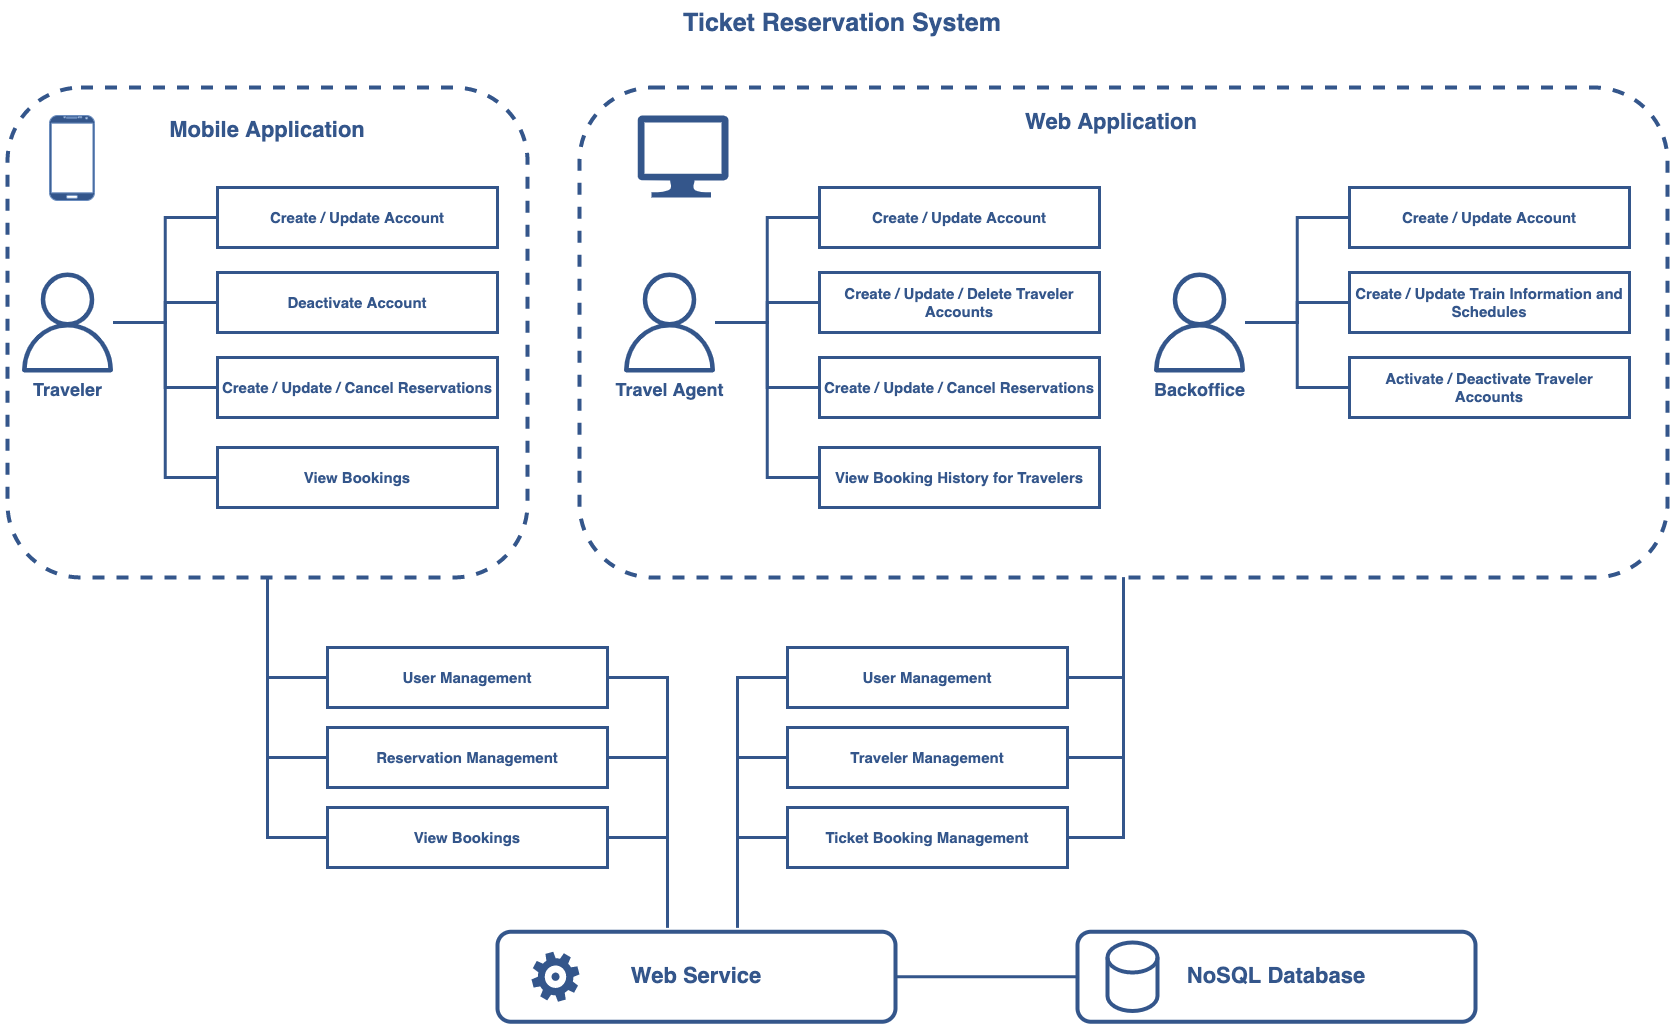

The diagram above was exported from draw.io. Its source (the exported page's mxGraphModel, read from the mxfile embedded in the PNG):
<mxGraphModel dx="3980" dy="2060" grid="1" gridSize="10" guides="1" tooltips="1" connect="1" arrows="1" fold="1" page="1" pageScale="1" pageWidth="827" pageHeight="1169" math="0" shadow="0">
  <root>
    <mxCell id="0" />
    <mxCell id="1" parent="0" />
    <mxCell id="TAANvfi4VKP99IUfwXX9-4" style="edgeStyle=orthogonalEdgeStyle;rounded=0;orthogonalLoop=1;jettySize=auto;html=1;fontSize=25;endArrow=none;endFill=0;strokeColor=#34568B;strokeWidth=3;" edge="1" parent="1" source="5aTPMnGCS0ECAETCK0OZ-118" target="TAANvfi4VKP99IUfwXX9-2">
      <mxGeometry relative="1" as="geometry" />
    </mxCell>
    <mxCell id="5aTPMnGCS0ECAETCK0OZ-118" value="&lt;b&gt;Web Service&lt;/b&gt;" style="rounded=1;whiteSpace=wrap;html=1;strokeColor=#34568B;strokeWidth=4;fontSize=22;fontColor=#34568B;fillColor=none;" parent="1" vertex="1">
      <mxGeometry x="-330" y="964.25" width="398" height="90" as="geometry" />
    </mxCell>
    <mxCell id="5aTPMnGCS0ECAETCK0OZ-126" style="edgeStyle=orthogonalEdgeStyle;rounded=0;orthogonalLoop=1;jettySize=auto;html=1;entryX=1;entryY=0.5;entryDx=0;entryDy=0;strokeColor=#34568B;strokeWidth=3;fontSize=22;fontColor=#34568B;endArrow=none;endFill=0;" parent="1" source="5aTPMnGCS0ECAETCK0OZ-99" target="5aTPMnGCS0ECAETCK0OZ-107" edge="1">
      <mxGeometry relative="1" as="geometry" />
    </mxCell>
    <mxCell id="5aTPMnGCS0ECAETCK0OZ-127" style="edgeStyle=orthogonalEdgeStyle;rounded=0;orthogonalLoop=1;jettySize=auto;html=1;entryX=1;entryY=0.5;entryDx=0;entryDy=0;strokeColor=#34568B;strokeWidth=3;fontSize=22;fontColor=#34568B;endArrow=none;endFill=0;" parent="1" source="5aTPMnGCS0ECAETCK0OZ-99" target="5aTPMnGCS0ECAETCK0OZ-108" edge="1">
      <mxGeometry relative="1" as="geometry" />
    </mxCell>
    <mxCell id="5aTPMnGCS0ECAETCK0OZ-128" style="edgeStyle=orthogonalEdgeStyle;rounded=0;orthogonalLoop=1;jettySize=auto;html=1;entryX=1;entryY=0.5;entryDx=0;entryDy=0;strokeColor=#34568B;strokeWidth=3;fontSize=22;fontColor=#34568B;endArrow=none;endFill=0;" parent="1" source="5aTPMnGCS0ECAETCK0OZ-99" target="5aTPMnGCS0ECAETCK0OZ-109" edge="1">
      <mxGeometry relative="1" as="geometry" />
    </mxCell>
    <mxCell id="5aTPMnGCS0ECAETCK0OZ-99" value="" style="rounded=1;whiteSpace=wrap;html=1;strokeColor=#34568B;strokeWidth=4;fontSize=18;fontColor=#34568B;fillColor=none;dashed=1;" parent="1" vertex="1">
      <mxGeometry x="-248" y="120" width="1088" height="490" as="geometry" />
    </mxCell>
    <mxCell id="5aTPMnGCS0ECAETCK0OZ-111" style="edgeStyle=orthogonalEdgeStyle;rounded=0;orthogonalLoop=1;jettySize=auto;html=1;entryX=0;entryY=0.5;entryDx=0;entryDy=0;strokeColor=#34568B;strokeWidth=3;fontSize=22;fontColor=#34568B;endArrow=none;endFill=0;" parent="1" source="5aTPMnGCS0ECAETCK0OZ-98" target="5aTPMnGCS0ECAETCK0OZ-104" edge="1">
      <mxGeometry relative="1" as="geometry" />
    </mxCell>
    <mxCell id="5aTPMnGCS0ECAETCK0OZ-112" style="edgeStyle=orthogonalEdgeStyle;rounded=0;orthogonalLoop=1;jettySize=auto;html=1;entryX=0;entryY=0.5;entryDx=0;entryDy=0;strokeColor=#34568B;strokeWidth=3;fontSize=22;fontColor=#34568B;endArrow=none;endFill=0;" parent="1" source="5aTPMnGCS0ECAETCK0OZ-98" target="5aTPMnGCS0ECAETCK0OZ-105" edge="1">
      <mxGeometry relative="1" as="geometry" />
    </mxCell>
    <mxCell id="5aTPMnGCS0ECAETCK0OZ-113" style="edgeStyle=orthogonalEdgeStyle;rounded=0;orthogonalLoop=1;jettySize=auto;html=1;entryX=0;entryY=0.5;entryDx=0;entryDy=0;strokeColor=#34568B;strokeWidth=3;fontSize=22;fontColor=#34568B;endArrow=none;endFill=0;" parent="1" source="5aTPMnGCS0ECAETCK0OZ-98" target="5aTPMnGCS0ECAETCK0OZ-106" edge="1">
      <mxGeometry relative="1" as="geometry" />
    </mxCell>
    <mxCell id="5aTPMnGCS0ECAETCK0OZ-98" value="" style="rounded=1;whiteSpace=wrap;html=1;strokeColor=#34568B;strokeWidth=4;fontSize=18;fontColor=#34568B;fillColor=none;dashed=1;" parent="1" vertex="1">
      <mxGeometry x="-820" y="120" width="520" height="490" as="geometry" />
    </mxCell>
    <mxCell id="5aTPMnGCS0ECAETCK0OZ-51" value="" style="verticalLabelPosition=bottom;verticalAlign=top;html=1;shadow=0;dashed=0;strokeWidth=1;shape=mxgraph.android.phone2;strokeColor=#6c8ebf;fontSize=20;fillColor=#34568B;" parent="1" vertex="1">
      <mxGeometry x="-778" y="148" width="45" height="85" as="geometry" />
    </mxCell>
    <mxCell id="5aTPMnGCS0ECAETCK0OZ-52" value="" style="sketch=0;aspect=fixed;pointerEvents=1;shadow=0;dashed=0;html=1;strokeColor=none;labelPosition=center;verticalLabelPosition=bottom;verticalAlign=top;align=center;fillColor=#34568B;shape=mxgraph.azure.computer;fontSize=20;" parent="1" vertex="1">
      <mxGeometry x="-190" y="148" width="91.11" height="82" as="geometry" />
    </mxCell>
    <mxCell id="5aTPMnGCS0ECAETCK0OZ-72" style="edgeStyle=orthogonalEdgeStyle;rounded=0;orthogonalLoop=1;jettySize=auto;html=1;entryX=0;entryY=0.5;entryDx=0;entryDy=0;fontSize=18;fontColor=#007FFF;endArrow=none;endFill=0;strokeWidth=3;strokeColor=#34568B;" parent="1" source="5aTPMnGCS0ECAETCK0OZ-53" target="5aTPMnGCS0ECAETCK0OZ-57" edge="1">
      <mxGeometry relative="1" as="geometry" />
    </mxCell>
    <mxCell id="5aTPMnGCS0ECAETCK0OZ-75" style="edgeStyle=orthogonalEdgeStyle;rounded=0;orthogonalLoop=1;jettySize=auto;html=1;entryX=0;entryY=0.5;entryDx=0;entryDy=0;strokeColor=#34568B;strokeWidth=3;fontSize=18;fontColor=#34568B;endArrow=none;endFill=0;" parent="1" source="5aTPMnGCS0ECAETCK0OZ-53" target="5aTPMnGCS0ECAETCK0OZ-58" edge="1">
      <mxGeometry relative="1" as="geometry" />
    </mxCell>
    <mxCell id="5aTPMnGCS0ECAETCK0OZ-76" style="edgeStyle=orthogonalEdgeStyle;rounded=0;orthogonalLoop=1;jettySize=auto;html=1;entryX=0;entryY=0.5;entryDx=0;entryDy=0;strokeColor=#34568B;strokeWidth=3;fontSize=18;fontColor=#34568B;endArrow=none;endFill=0;" parent="1" source="5aTPMnGCS0ECAETCK0OZ-53" target="5aTPMnGCS0ECAETCK0OZ-59" edge="1">
      <mxGeometry relative="1" as="geometry" />
    </mxCell>
    <mxCell id="5aTPMnGCS0ECAETCK0OZ-77" style="edgeStyle=orthogonalEdgeStyle;rounded=0;orthogonalLoop=1;jettySize=auto;html=1;entryX=0;entryY=0.5;entryDx=0;entryDy=0;strokeColor=#34568B;strokeWidth=3;fontSize=18;fontColor=#34568B;endArrow=none;endFill=0;" parent="1" source="5aTPMnGCS0ECAETCK0OZ-53" target="5aTPMnGCS0ECAETCK0OZ-60" edge="1">
      <mxGeometry relative="1" as="geometry" />
    </mxCell>
    <mxCell id="5aTPMnGCS0ECAETCK0OZ-53" value="&lt;font color=&quot;#34568b&quot; style=&quot;font-size: 18px;&quot;&gt;&lt;b style=&quot;&quot;&gt;Traveler&lt;/b&gt;&lt;/font&gt;" style="sketch=0;outlineConnect=0;fontColor=#232F3E;gradientColor=none;fillColor=#34568B;strokeColor=none;dashed=0;verticalLabelPosition=bottom;verticalAlign=top;align=center;html=1;fontSize=12;fontStyle=0;aspect=fixed;pointerEvents=1;shape=mxgraph.aws4.user;" parent="1" vertex="1">
      <mxGeometry x="-810" y="305" width="100" height="100" as="geometry" />
    </mxCell>
    <mxCell id="5aTPMnGCS0ECAETCK0OZ-57" value="&lt;b style=&quot;&quot;&gt;&lt;font color=&quot;#34568b&quot;&gt;Create / Update Account&lt;/font&gt;&lt;/b&gt;" style="rounded=0;whiteSpace=wrap;html=1;fontSize=15;fillColor=none;strokeColor=#34568B;strokeWidth=3;" parent="1" vertex="1">
      <mxGeometry x="-610" y="220" width="280" height="60" as="geometry" />
    </mxCell>
    <mxCell id="5aTPMnGCS0ECAETCK0OZ-58" value="&lt;font&gt;&lt;b&gt;Deactivate Account&lt;/b&gt;&lt;/font&gt;" style="rounded=0;whiteSpace=wrap;html=1;fontSize=15;fillColor=none;strokeColor=#34568B;strokeWidth=3;fontColor=#34568B;" parent="1" vertex="1">
      <mxGeometry x="-610" y="305" width="280" height="60" as="geometry" />
    </mxCell>
    <mxCell id="5aTPMnGCS0ECAETCK0OZ-59" value="&lt;font&gt;&lt;b&gt;Create / Update / Cancel Reservations&lt;/b&gt;&lt;/font&gt;" style="rounded=0;whiteSpace=wrap;html=1;fontSize=15;fillColor=none;strokeColor=#34568B;strokeWidth=3;fontColor=#34568B;" parent="1" vertex="1">
      <mxGeometry x="-610" y="390" width="280" height="60" as="geometry" />
    </mxCell>
    <mxCell id="5aTPMnGCS0ECAETCK0OZ-60" value="&lt;font&gt;&lt;b&gt;View Bookings&lt;/b&gt;&lt;/font&gt;" style="rounded=0;whiteSpace=wrap;html=1;fontSize=15;fillColor=none;strokeColor=#34568B;strokeWidth=3;fontColor=#34568B;" parent="1" vertex="1">
      <mxGeometry x="-610" y="480" width="280" height="60" as="geometry" />
    </mxCell>
    <mxCell id="5aTPMnGCS0ECAETCK0OZ-78" style="edgeStyle=orthogonalEdgeStyle;rounded=0;orthogonalLoop=1;jettySize=auto;html=1;entryX=0;entryY=0.5;entryDx=0;entryDy=0;fontSize=18;fontColor=#007FFF;endArrow=none;endFill=0;strokeWidth=3;strokeColor=#34568B;" parent="1" source="5aTPMnGCS0ECAETCK0OZ-82" target="5aTPMnGCS0ECAETCK0OZ-83" edge="1">
      <mxGeometry relative="1" as="geometry" />
    </mxCell>
    <mxCell id="5aTPMnGCS0ECAETCK0OZ-79" style="edgeStyle=orthogonalEdgeStyle;rounded=0;orthogonalLoop=1;jettySize=auto;html=1;entryX=0;entryY=0.5;entryDx=0;entryDy=0;strokeColor=#34568B;strokeWidth=3;fontSize=18;fontColor=#34568B;endArrow=none;endFill=0;" parent="1" source="5aTPMnGCS0ECAETCK0OZ-82" target="5aTPMnGCS0ECAETCK0OZ-84" edge="1">
      <mxGeometry relative="1" as="geometry" />
    </mxCell>
    <mxCell id="5aTPMnGCS0ECAETCK0OZ-80" style="edgeStyle=orthogonalEdgeStyle;rounded=0;orthogonalLoop=1;jettySize=auto;html=1;entryX=0;entryY=0.5;entryDx=0;entryDy=0;strokeColor=#34568B;strokeWidth=3;fontSize=18;fontColor=#34568B;endArrow=none;endFill=0;" parent="1" source="5aTPMnGCS0ECAETCK0OZ-82" target="5aTPMnGCS0ECAETCK0OZ-85" edge="1">
      <mxGeometry relative="1" as="geometry" />
    </mxCell>
    <mxCell id="5aTPMnGCS0ECAETCK0OZ-81" style="edgeStyle=orthogonalEdgeStyle;rounded=0;orthogonalLoop=1;jettySize=auto;html=1;entryX=0;entryY=0.5;entryDx=0;entryDy=0;strokeColor=#34568B;strokeWidth=3;fontSize=18;fontColor=#34568B;endArrow=none;endFill=0;" parent="1" source="5aTPMnGCS0ECAETCK0OZ-82" target="5aTPMnGCS0ECAETCK0OZ-86" edge="1">
      <mxGeometry relative="1" as="geometry" />
    </mxCell>
    <mxCell id="5aTPMnGCS0ECAETCK0OZ-82" value="&lt;font color=&quot;#34568b&quot; style=&quot;font-size: 18px;&quot;&gt;&lt;b style=&quot;&quot;&gt;Travel Agent&lt;/b&gt;&lt;/font&gt;" style="sketch=0;outlineConnect=0;fontColor=#232F3E;gradientColor=none;fillColor=#34568B;strokeColor=none;dashed=0;verticalLabelPosition=bottom;verticalAlign=top;align=center;html=1;fontSize=12;fontStyle=0;aspect=fixed;pointerEvents=1;shape=mxgraph.aws4.user;" parent="1" vertex="1">
      <mxGeometry x="-208" y="305" width="100" height="100" as="geometry" />
    </mxCell>
    <mxCell id="5aTPMnGCS0ECAETCK0OZ-83" value="&lt;b style=&quot;&quot;&gt;&lt;font color=&quot;#34568b&quot;&gt;Create / Update Account&lt;/font&gt;&lt;/b&gt;" style="rounded=0;whiteSpace=wrap;html=1;fontSize=15;fillColor=none;strokeColor=#34568B;strokeWidth=3;" parent="1" vertex="1">
      <mxGeometry x="-8" y="220" width="280" height="60" as="geometry" />
    </mxCell>
    <mxCell id="5aTPMnGCS0ECAETCK0OZ-84" value="&lt;font&gt;&lt;b&gt;Create / Update / Delete Traveler Accounts&lt;/b&gt;&lt;/font&gt;" style="rounded=0;whiteSpace=wrap;html=1;fontSize=15;fillColor=none;strokeColor=#34568B;strokeWidth=3;fontColor=#34568B;" parent="1" vertex="1">
      <mxGeometry x="-8" y="305" width="280" height="60" as="geometry" />
    </mxCell>
    <mxCell id="5aTPMnGCS0ECAETCK0OZ-85" value="&lt;font&gt;&lt;b&gt;Create / Update / Cancel Reservations&lt;/b&gt;&lt;/font&gt;" style="rounded=0;whiteSpace=wrap;html=1;fontSize=15;fillColor=none;strokeColor=#34568B;strokeWidth=3;fontColor=#34568B;" parent="1" vertex="1">
      <mxGeometry x="-8" y="390" width="280" height="60" as="geometry" />
    </mxCell>
    <mxCell id="5aTPMnGCS0ECAETCK0OZ-86" value="&lt;font&gt;&lt;b&gt;View Booking History for Travelers&lt;/b&gt;&lt;/font&gt;" style="rounded=0;whiteSpace=wrap;html=1;fontSize=15;fillColor=none;strokeColor=#34568B;strokeWidth=3;fontColor=#34568B;" parent="1" vertex="1">
      <mxGeometry x="-8" y="480" width="280" height="60" as="geometry" />
    </mxCell>
    <mxCell id="5aTPMnGCS0ECAETCK0OZ-89" style="edgeStyle=orthogonalEdgeStyle;rounded=0;orthogonalLoop=1;jettySize=auto;html=1;entryX=0;entryY=0.5;entryDx=0;entryDy=0;fontSize=18;fontColor=#007FFF;endArrow=none;endFill=0;strokeWidth=3;strokeColor=#34568B;" parent="1" source="5aTPMnGCS0ECAETCK0OZ-93" target="5aTPMnGCS0ECAETCK0OZ-94" edge="1">
      <mxGeometry relative="1" as="geometry" />
    </mxCell>
    <mxCell id="5aTPMnGCS0ECAETCK0OZ-90" style="edgeStyle=orthogonalEdgeStyle;rounded=0;orthogonalLoop=1;jettySize=auto;html=1;entryX=0;entryY=0.5;entryDx=0;entryDy=0;strokeColor=#34568B;strokeWidth=3;fontSize=18;fontColor=#34568B;endArrow=none;endFill=0;" parent="1" source="5aTPMnGCS0ECAETCK0OZ-93" target="5aTPMnGCS0ECAETCK0OZ-95" edge="1">
      <mxGeometry relative="1" as="geometry" />
    </mxCell>
    <mxCell id="5aTPMnGCS0ECAETCK0OZ-91" style="edgeStyle=orthogonalEdgeStyle;rounded=0;orthogonalLoop=1;jettySize=auto;html=1;entryX=0;entryY=0.5;entryDx=0;entryDy=0;strokeColor=#34568B;strokeWidth=3;fontSize=18;fontColor=#34568B;endArrow=none;endFill=0;" parent="1" source="5aTPMnGCS0ECAETCK0OZ-93" target="5aTPMnGCS0ECAETCK0OZ-96" edge="1">
      <mxGeometry relative="1" as="geometry" />
    </mxCell>
    <mxCell id="5aTPMnGCS0ECAETCK0OZ-93" value="&lt;font color=&quot;#34568b&quot; style=&quot;font-size: 18px;&quot;&gt;&lt;b style=&quot;&quot;&gt;Backoffice&lt;/b&gt;&lt;/font&gt;" style="sketch=0;outlineConnect=0;fontColor=#232F3E;gradientColor=none;fillColor=#34568B;strokeColor=none;dashed=0;verticalLabelPosition=bottom;verticalAlign=top;align=center;html=1;fontSize=12;fontStyle=0;aspect=fixed;pointerEvents=1;shape=mxgraph.aws4.user;" parent="1" vertex="1">
      <mxGeometry x="322" y="305" width="100" height="100" as="geometry" />
    </mxCell>
    <mxCell id="5aTPMnGCS0ECAETCK0OZ-94" value="&lt;b style=&quot;&quot;&gt;&lt;font color=&quot;#34568b&quot;&gt;Create / Update Account&lt;/font&gt;&lt;/b&gt;" style="rounded=0;whiteSpace=wrap;html=1;fontSize=15;fillColor=none;strokeColor=#34568B;strokeWidth=3;" parent="1" vertex="1">
      <mxGeometry x="522" y="220" width="280" height="60" as="geometry" />
    </mxCell>
    <mxCell id="5aTPMnGCS0ECAETCK0OZ-95" value="&lt;font&gt;&lt;b&gt;Create / Update Train Information and Schedules&lt;/b&gt;&lt;/font&gt;" style="rounded=0;whiteSpace=wrap;html=1;fontSize=15;fillColor=none;strokeColor=#34568B;strokeWidth=3;fontColor=#34568B;" parent="1" vertex="1">
      <mxGeometry x="522" y="305" width="280" height="60" as="geometry" />
    </mxCell>
    <mxCell id="5aTPMnGCS0ECAETCK0OZ-96" value="&lt;font&gt;&lt;b&gt;Activate / Deactivate Traveler Accounts&lt;/b&gt;&lt;/font&gt;" style="rounded=0;whiteSpace=wrap;html=1;fontSize=15;fillColor=none;strokeColor=#34568B;strokeWidth=3;fontColor=#34568B;" parent="1" vertex="1">
      <mxGeometry x="522" y="390" width="280" height="60" as="geometry" />
    </mxCell>
    <mxCell id="5aTPMnGCS0ECAETCK0OZ-100" value="&lt;font style=&quot;font-size: 22px;&quot;&gt;&lt;b style=&quot;font-size: 22px;&quot;&gt;Mobile Application&lt;/b&gt;&lt;/font&gt;" style="text;html=1;strokeColor=none;fillColor=none;align=center;verticalAlign=middle;whiteSpace=wrap;rounded=0;dashed=1;strokeWidth=4;fontSize=22;fontColor=#34568B;" parent="1" vertex="1">
      <mxGeometry x="-690" y="148" width="260" height="30" as="geometry" />
    </mxCell>
    <mxCell id="5aTPMnGCS0ECAETCK0OZ-101" value="&lt;font style=&quot;font-size: 22px;&quot;&gt;&lt;b style=&quot;font-size: 22px;&quot;&gt;Web Application&lt;/b&gt;&lt;/font&gt;" style="text;html=1;strokeColor=none;fillColor=none;align=center;verticalAlign=middle;whiteSpace=wrap;rounded=0;dashed=1;strokeWidth=4;fontSize=22;fontColor=#34568B;" parent="1" vertex="1">
      <mxGeometry x="154" y="140" width="260" height="30" as="geometry" />
    </mxCell>
    <mxCell id="5aTPMnGCS0ECAETCK0OZ-103" value="" style="sketch=0;pointerEvents=1;shadow=0;dashed=0;html=1;strokeColor=none;fillColor=#34568B;labelPosition=center;verticalLabelPosition=bottom;verticalAlign=top;outlineConnect=0;align=center;shape=mxgraph.office.concepts.settings_office_365;strokeWidth=4;fontSize=22;fontColor=#34568B;" parent="1" vertex="1">
      <mxGeometry x="-296" y="984.25" width="48" height="50" as="geometry" />
    </mxCell>
    <mxCell id="5aTPMnGCS0ECAETCK0OZ-132" style="edgeStyle=orthogonalEdgeStyle;rounded=0;orthogonalLoop=1;jettySize=auto;html=1;strokeColor=#34568B;strokeWidth=3;fontSize=22;fontColor=#34568B;endArrow=none;endFill=0;" parent="1" source="5aTPMnGCS0ECAETCK0OZ-104" edge="1">
      <mxGeometry relative="1" as="geometry">
        <mxPoint x="-160" y="960" as="targetPoint" />
      </mxGeometry>
    </mxCell>
    <mxCell id="5aTPMnGCS0ECAETCK0OZ-104" value="&lt;b style=&quot;&quot;&gt;&lt;font color=&quot;#34568b&quot;&gt;User Management&lt;/font&gt;&lt;/b&gt;" style="rounded=0;whiteSpace=wrap;html=1;fontSize=15;fillColor=none;strokeColor=#34568B;strokeWidth=3;" parent="1" vertex="1">
      <mxGeometry x="-500" y="680" width="280" height="60" as="geometry" />
    </mxCell>
    <mxCell id="5aTPMnGCS0ECAETCK0OZ-130" style="edgeStyle=orthogonalEdgeStyle;rounded=0;orthogonalLoop=1;jettySize=auto;html=1;exitX=1;exitY=0.5;exitDx=0;exitDy=0;strokeColor=#34568B;strokeWidth=3;fontSize=22;fontColor=#34568B;endArrow=none;endFill=0;" parent="1" source="5aTPMnGCS0ECAETCK0OZ-105" edge="1">
      <mxGeometry relative="1" as="geometry">
        <mxPoint x="-160" y="960" as="targetPoint" />
      </mxGeometry>
    </mxCell>
    <mxCell id="5aTPMnGCS0ECAETCK0OZ-105" value="&lt;b style=&quot;&quot;&gt;&lt;font color=&quot;#34568b&quot;&gt;Reservation Management&lt;/font&gt;&lt;/b&gt;" style="rounded=0;whiteSpace=wrap;html=1;fontSize=15;fillColor=none;strokeColor=#34568B;strokeWidth=3;" parent="1" vertex="1">
      <mxGeometry x="-500" y="760" width="280" height="60" as="geometry" />
    </mxCell>
    <mxCell id="5aTPMnGCS0ECAETCK0OZ-131" style="edgeStyle=orthogonalEdgeStyle;rounded=0;orthogonalLoop=1;jettySize=auto;html=1;strokeColor=#34568B;strokeWidth=3;fontSize=22;fontColor=#34568B;endArrow=none;endFill=0;" parent="1" source="5aTPMnGCS0ECAETCK0OZ-106" edge="1">
      <mxGeometry relative="1" as="geometry">
        <mxPoint x="-160" y="960" as="targetPoint" />
      </mxGeometry>
    </mxCell>
    <mxCell id="5aTPMnGCS0ECAETCK0OZ-106" value="&lt;b style=&quot;&quot;&gt;&lt;font color=&quot;#34568b&quot;&gt;View Bookings&lt;/font&gt;&lt;/b&gt;" style="rounded=0;whiteSpace=wrap;html=1;fontSize=15;fillColor=none;strokeColor=#34568B;strokeWidth=3;" parent="1" vertex="1">
      <mxGeometry x="-500" y="840" width="280" height="60" as="geometry" />
    </mxCell>
    <mxCell id="5aTPMnGCS0ECAETCK0OZ-135" style="edgeStyle=orthogonalEdgeStyle;rounded=0;orthogonalLoop=1;jettySize=auto;html=1;strokeColor=#34568B;strokeWidth=3;fontSize=22;fontColor=#34568B;endArrow=none;endFill=0;" parent="1" source="5aTPMnGCS0ECAETCK0OZ-107" edge="1">
      <mxGeometry relative="1" as="geometry">
        <mxPoint x="-90" y="960" as="targetPoint" />
        <Array as="points">
          <mxPoint x="-90" y="710" />
          <mxPoint x="-90" y="960" />
        </Array>
      </mxGeometry>
    </mxCell>
    <mxCell id="5aTPMnGCS0ECAETCK0OZ-107" value="&lt;b style=&quot;&quot;&gt;&lt;font color=&quot;#34568b&quot;&gt;User Management&lt;/font&gt;&lt;/b&gt;" style="rounded=0;whiteSpace=wrap;html=1;fontSize=15;fillColor=none;strokeColor=#34568B;strokeWidth=3;" parent="1" vertex="1">
      <mxGeometry x="-40" y="680" width="280" height="60" as="geometry" />
    </mxCell>
    <mxCell id="5aTPMnGCS0ECAETCK0OZ-134" style="edgeStyle=orthogonalEdgeStyle;rounded=0;orthogonalLoop=1;jettySize=auto;html=1;strokeColor=#34568B;strokeWidth=3;fontSize=22;fontColor=#34568B;endArrow=none;endFill=0;" parent="1" source="5aTPMnGCS0ECAETCK0OZ-108" edge="1">
      <mxGeometry relative="1" as="geometry">
        <mxPoint x="-90" y="960" as="targetPoint" />
        <Array as="points">
          <mxPoint x="-90" y="790" />
          <mxPoint x="-90" y="960" />
        </Array>
      </mxGeometry>
    </mxCell>
    <mxCell id="5aTPMnGCS0ECAETCK0OZ-108" value="&lt;b style=&quot;&quot;&gt;&lt;font color=&quot;#34568b&quot;&gt;Traveler Management&lt;/font&gt;&lt;/b&gt;" style="rounded=0;whiteSpace=wrap;html=1;fontSize=15;fillColor=none;strokeColor=#34568B;strokeWidth=3;" parent="1" vertex="1">
      <mxGeometry x="-40" y="760" width="280" height="60" as="geometry" />
    </mxCell>
    <mxCell id="5aTPMnGCS0ECAETCK0OZ-136" style="edgeStyle=orthogonalEdgeStyle;rounded=0;orthogonalLoop=1;jettySize=auto;html=1;strokeColor=#34568B;strokeWidth=3;fontSize=22;fontColor=#34568B;endArrow=none;endFill=0;" parent="1" source="5aTPMnGCS0ECAETCK0OZ-109" edge="1">
      <mxGeometry relative="1" as="geometry">
        <mxPoint x="-90" y="960" as="targetPoint" />
        <Array as="points">
          <mxPoint x="-90" y="870" />
          <mxPoint x="-90" y="960" />
        </Array>
      </mxGeometry>
    </mxCell>
    <mxCell id="5aTPMnGCS0ECAETCK0OZ-109" value="&lt;b style=&quot;&quot;&gt;&lt;font color=&quot;#34568b&quot;&gt;Ticket Booking Management&lt;/font&gt;&lt;/b&gt;" style="rounded=0;whiteSpace=wrap;html=1;fontSize=15;fillColor=none;strokeColor=#34568B;strokeWidth=3;" parent="1" vertex="1">
      <mxGeometry x="-40" y="840" width="280" height="60" as="geometry" />
    </mxCell>
    <mxCell id="5aTPMnGCS0ECAETCK0OZ-120" value="" style="shape=cylinder3;whiteSpace=wrap;html=1;boundedLbl=1;backgroundOutline=1;size=15;strokeColor=#34568B;strokeWidth=4;fontSize=22;fontColor=#34568B;fillColor=none;" parent="1" vertex="1">
      <mxGeometry x="280" y="975" width="50" height="68.5" as="geometry" />
    </mxCell>
    <mxCell id="TAANvfi4VKP99IUfwXX9-1" value="&lt;font style=&quot;font-size: 25px;&quot;&gt;&lt;b style=&quot;font-size: 25px;&quot;&gt;Ticket Reservation System&lt;/b&gt;&lt;/font&gt;" style="text;html=1;strokeColor=none;fillColor=none;align=center;verticalAlign=middle;whiteSpace=wrap;rounded=0;dashed=1;strokeWidth=4;fontSize=25;fontColor=#34568B;" vertex="1" parent="1">
      <mxGeometry x="-150" y="40" width="330" height="30" as="geometry" />
    </mxCell>
    <mxCell id="TAANvfi4VKP99IUfwXX9-2" value="&lt;b&gt;NoSQL Database&lt;/b&gt;" style="rounded=1;whiteSpace=wrap;html=1;strokeColor=#34568B;strokeWidth=4;fontSize=22;fontColor=#34568B;fillColor=none;" vertex="1" parent="1">
      <mxGeometry x="250" y="964.25" width="398" height="90" as="geometry" />
    </mxCell>
  </root>
</mxGraphModel>